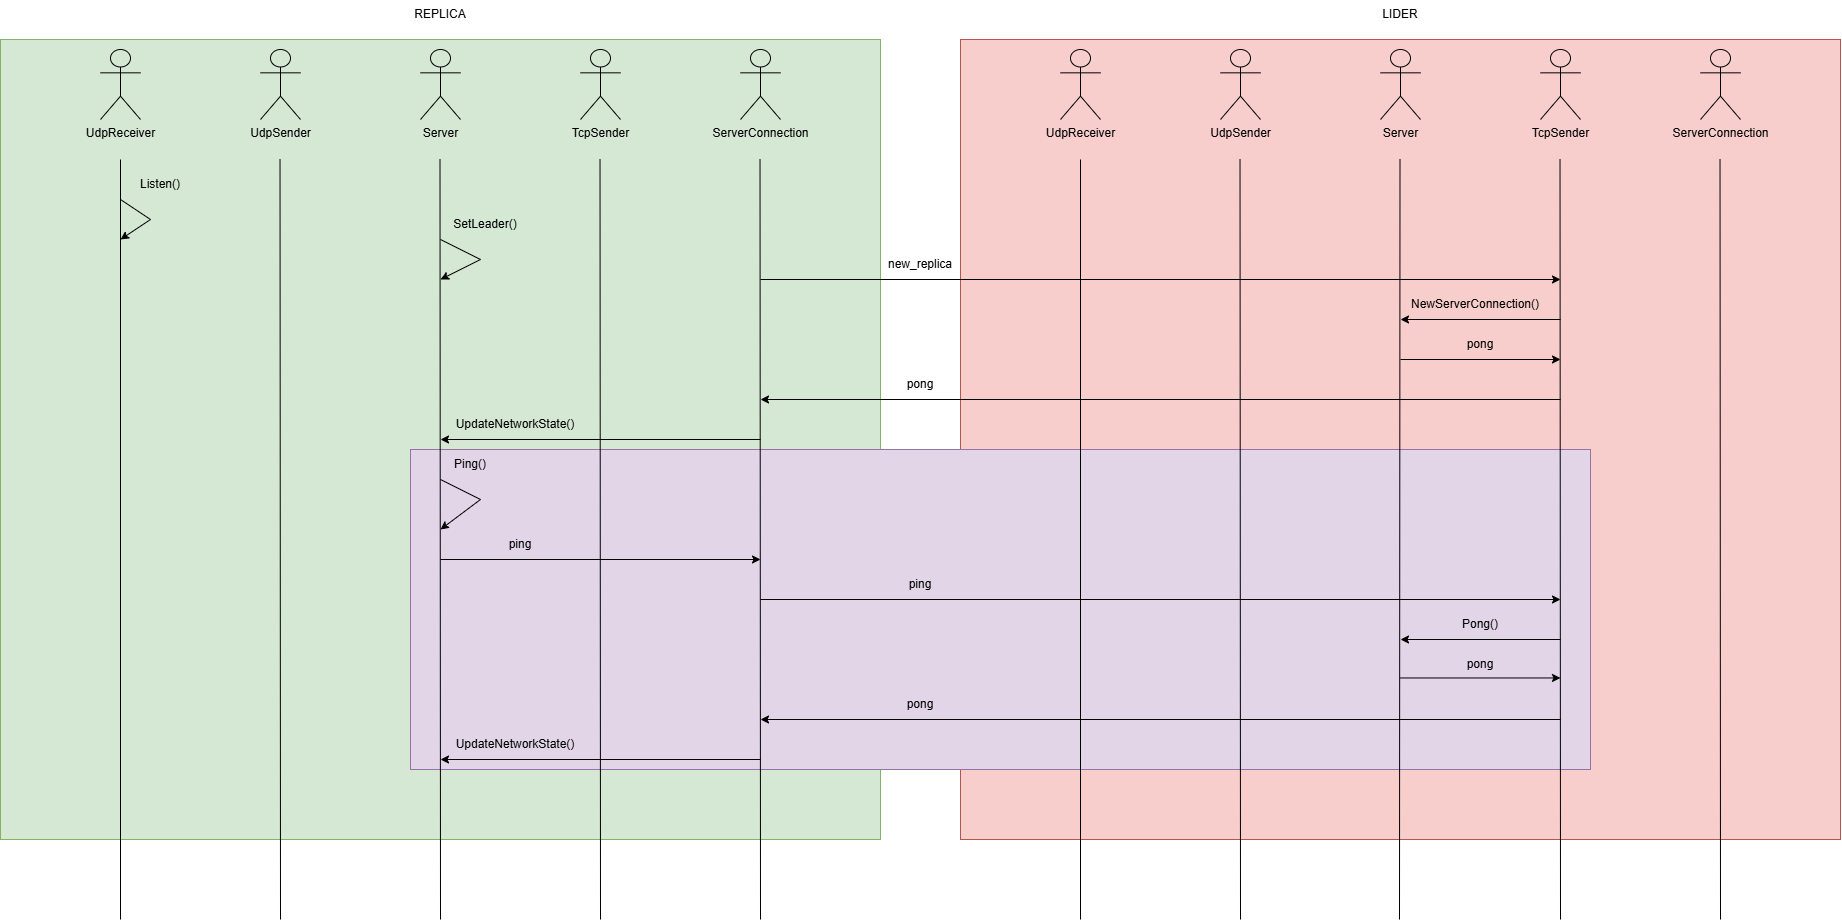

The diagram above was exported from draw.io. Its source (the exported page's mxGraphModel, read from the mxfile embedded in the PNG):
<mxGraphModel dx="3563" dy="978" grid="1" gridSize="10" guides="1" tooltips="1" connect="1" arrows="1" fold="1" page="1" pageScale="1" pageWidth="827" pageHeight="1169" math="0" shadow="0">
  <root>
    <mxCell id="0" />
    <mxCell id="1" parent="0" />
    <mxCell id="a3IACDoMnRryvhGkSlzt-1" value="" style="rounded=0;whiteSpace=wrap;html=1;fillColor=#f8cecc;strokeColor=#b85450;" vertex="1" parent="1">
      <mxGeometry x="-120" y="40" width="880" height="800" as="geometry" />
    </mxCell>
    <mxCell id="a3IACDoMnRryvhGkSlzt-140" value="" style="rounded=0;whiteSpace=wrap;html=1;fillColor=#d5e8d4;strokeColor=#82b366;" vertex="1" parent="1">
      <mxGeometry x="-1080" y="40" width="880" height="800" as="geometry" />
    </mxCell>
    <mxCell id="qDo04VcypU2be5YpI8ck-1" value="" style="rounded=0;whiteSpace=wrap;html=1;fillColor=#e1d5e7;strokeColor=#9673a6;" vertex="1" parent="1">
      <mxGeometry x="-670" y="450" width="1180" height="320" as="geometry" />
    </mxCell>
    <mxCell id="a3IACDoMnRryvhGkSlzt-5" value="Server" style="shape=umlActor;verticalLabelPosition=bottom;verticalAlign=top;html=1;outlineConnect=0;fillColor=none;" vertex="1" parent="1">
      <mxGeometry x="300" y="50" width="40" height="70" as="geometry" />
    </mxCell>
    <mxCell id="a3IACDoMnRryvhGkSlzt-64" value="" style="endArrow=none;html=1;rounded=0;" edge="1" parent="1">
      <mxGeometry width="50" height="50" relative="1" as="geometry">
        <mxPoint x="319" y="920" as="sourcePoint" />
        <mxPoint x="319.5" y="160" as="targetPoint" />
      </mxGeometry>
    </mxCell>
    <mxCell id="a3IACDoMnRryvhGkSlzt-119" value="LIDER" style="text;html=1;align=center;verticalAlign=middle;whiteSpace=wrap;rounded=0;" vertex="1" parent="1">
      <mxGeometry x="290" width="60" height="30" as="geometry" />
    </mxCell>
    <mxCell id="a3IACDoMnRryvhGkSlzt-120" value="TcpSender" style="shape=umlActor;verticalLabelPosition=bottom;verticalAlign=top;html=1;outlineConnect=0;fillColor=none;" vertex="1" parent="1">
      <mxGeometry x="460" y="50" width="40" height="70" as="geometry" />
    </mxCell>
    <mxCell id="a3IACDoMnRryvhGkSlzt-122" value="UdpSender" style="shape=umlActor;verticalLabelPosition=bottom;verticalAlign=top;html=1;outlineConnect=0;fillColor=none;" vertex="1" parent="1">
      <mxGeometry x="140" y="50" width="40" height="70" as="geometry" />
    </mxCell>
    <mxCell id="a3IACDoMnRryvhGkSlzt-123" value="UdpReceiver" style="shape=umlActor;verticalLabelPosition=bottom;verticalAlign=top;html=1;outlineConnect=0;fillColor=none;" vertex="1" parent="1">
      <mxGeometry x="-20" y="50" width="40" height="70" as="geometry" />
    </mxCell>
    <mxCell id="a3IACDoMnRryvhGkSlzt-124" value="" style="endArrow=none;html=1;rounded=0;" edge="1" parent="1">
      <mxGeometry width="50" height="50" relative="1" as="geometry">
        <mxPoint x="160" y="920" as="sourcePoint" />
        <mxPoint x="159.52" y="160" as="targetPoint" />
      </mxGeometry>
    </mxCell>
    <mxCell id="a3IACDoMnRryvhGkSlzt-125" value="" style="endArrow=none;html=1;rounded=0;" edge="1" parent="1">
      <mxGeometry width="50" height="50" relative="1" as="geometry">
        <mxPoint x="480" y="920" as="sourcePoint" />
        <mxPoint x="479.52" y="160" as="targetPoint" />
      </mxGeometry>
    </mxCell>
    <mxCell id="a3IACDoMnRryvhGkSlzt-126" value="" style="endArrow=none;html=1;rounded=0;" edge="1" parent="1">
      <mxGeometry width="50" height="50" relative="1" as="geometry">
        <mxPoint y="920" as="sourcePoint" />
        <mxPoint y="160" as="targetPoint" />
      </mxGeometry>
    </mxCell>
    <mxCell id="a3IACDoMnRryvhGkSlzt-138" value="ServerConnection" style="shape=umlActor;verticalLabelPosition=bottom;verticalAlign=top;html=1;outlineConnect=0;fillColor=none;" vertex="1" parent="1">
      <mxGeometry x="620" y="50" width="40" height="70" as="geometry" />
    </mxCell>
    <mxCell id="a3IACDoMnRryvhGkSlzt-139" value="" style="endArrow=none;html=1;rounded=0;" edge="1" parent="1">
      <mxGeometry width="50" height="50" relative="1" as="geometry">
        <mxPoint x="640" y="920" as="sourcePoint" />
        <mxPoint x="639.52" y="160" as="targetPoint" />
      </mxGeometry>
    </mxCell>
    <mxCell id="a3IACDoMnRryvhGkSlzt-141" value="Server" style="shape=umlActor;verticalLabelPosition=bottom;verticalAlign=top;html=1;outlineConnect=0;fillColor=none;" vertex="1" parent="1">
      <mxGeometry x="-660" y="50" width="40" height="70" as="geometry" />
    </mxCell>
    <mxCell id="a3IACDoMnRryvhGkSlzt-142" value="" style="endArrow=none;html=1;rounded=0;" edge="1" parent="1">
      <mxGeometry width="50" height="50" relative="1" as="geometry">
        <mxPoint x="-640" y="920" as="sourcePoint" />
        <mxPoint x="-640.5" y="160" as="targetPoint" />
      </mxGeometry>
    </mxCell>
    <mxCell id="a3IACDoMnRryvhGkSlzt-143" value="TcpSender" style="shape=umlActor;verticalLabelPosition=bottom;verticalAlign=top;html=1;outlineConnect=0;fillColor=none;" vertex="1" parent="1">
      <mxGeometry x="-500" y="50" width="40" height="70" as="geometry" />
    </mxCell>
    <mxCell id="a3IACDoMnRryvhGkSlzt-144" value="UdpSender" style="shape=umlActor;verticalLabelPosition=bottom;verticalAlign=top;html=1;outlineConnect=0;fillColor=none;" vertex="1" parent="1">
      <mxGeometry x="-820" y="50" width="40" height="70" as="geometry" />
    </mxCell>
    <mxCell id="a3IACDoMnRryvhGkSlzt-145" value="UdpReceiver" style="shape=umlActor;verticalLabelPosition=bottom;verticalAlign=top;html=1;outlineConnect=0;fillColor=none;" vertex="1" parent="1">
      <mxGeometry x="-980" y="50" width="40" height="70" as="geometry" />
    </mxCell>
    <mxCell id="a3IACDoMnRryvhGkSlzt-146" value="" style="endArrow=none;html=1;rounded=0;" edge="1" parent="1">
      <mxGeometry width="50" height="50" relative="1" as="geometry">
        <mxPoint x="-800" y="920" as="sourcePoint" />
        <mxPoint x="-800.48" y="160" as="targetPoint" />
      </mxGeometry>
    </mxCell>
    <mxCell id="a3IACDoMnRryvhGkSlzt-147" value="" style="endArrow=none;html=1;rounded=0;" edge="1" parent="1">
      <mxGeometry width="50" height="50" relative="1" as="geometry">
        <mxPoint x="-480" y="920" as="sourcePoint" />
        <mxPoint x="-480.48" y="160" as="targetPoint" />
      </mxGeometry>
    </mxCell>
    <mxCell id="a3IACDoMnRryvhGkSlzt-148" value="" style="endArrow=none;html=1;rounded=0;" edge="1" parent="1">
      <mxGeometry width="50" height="50" relative="1" as="geometry">
        <mxPoint x="-960" y="920" as="sourcePoint" />
        <mxPoint x="-960" y="160" as="targetPoint" />
      </mxGeometry>
    </mxCell>
    <mxCell id="a3IACDoMnRryvhGkSlzt-149" value="ServerConnection" style="shape=umlActor;verticalLabelPosition=bottom;verticalAlign=top;html=1;outlineConnect=0;fillColor=none;" vertex="1" parent="1">
      <mxGeometry x="-340" y="50" width="40" height="70" as="geometry" />
    </mxCell>
    <mxCell id="a3IACDoMnRryvhGkSlzt-150" value="" style="endArrow=none;html=1;rounded=0;" edge="1" parent="1">
      <mxGeometry width="50" height="50" relative="1" as="geometry">
        <mxPoint x="-320" y="920" as="sourcePoint" />
        <mxPoint x="-320.48" y="160" as="targetPoint" />
      </mxGeometry>
    </mxCell>
    <mxCell id="a3IACDoMnRryvhGkSlzt-151" value="" style="endArrow=classic;html=1;rounded=0;" edge="1" parent="1">
      <mxGeometry width="50" height="50" relative="1" as="geometry">
        <mxPoint x="-960" y="200" as="sourcePoint" />
        <mxPoint x="-960" y="240" as="targetPoint" />
        <Array as="points">
          <mxPoint x="-930" y="220" />
        </Array>
      </mxGeometry>
    </mxCell>
    <mxCell id="a3IACDoMnRryvhGkSlzt-152" value="Listen()" style="text;html=1;align=center;verticalAlign=middle;whiteSpace=wrap;rounded=0;" vertex="1" parent="1">
      <mxGeometry x="-950" y="170" width="60" height="30" as="geometry" />
    </mxCell>
    <mxCell id="a3IACDoMnRryvhGkSlzt-155" value="" style="endArrow=classic;html=1;rounded=0;" edge="1" parent="1">
      <mxGeometry width="50" height="50" relative="1" as="geometry">
        <mxPoint x="-320" y="280" as="sourcePoint" />
        <mxPoint x="480" y="280" as="targetPoint" />
      </mxGeometry>
    </mxCell>
    <mxCell id="a3IACDoMnRryvhGkSlzt-157" value="new_replica" style="text;html=1;align=center;verticalAlign=middle;whiteSpace=wrap;rounded=0;" vertex="1" parent="1">
      <mxGeometry x="-200" y="250" width="80" height="30" as="geometry" />
    </mxCell>
    <mxCell id="a3IACDoMnRryvhGkSlzt-159" value="" style="endArrow=classic;html=1;rounded=0;" edge="1" parent="1">
      <mxGeometry width="50" height="50" relative="1" as="geometry">
        <mxPoint x="-640" y="240" as="sourcePoint" />
        <mxPoint x="-640" y="280" as="targetPoint" />
        <Array as="points">
          <mxPoint x="-600" y="260" />
        </Array>
      </mxGeometry>
    </mxCell>
    <mxCell id="a3IACDoMnRryvhGkSlzt-160" value="SetLeader()" style="text;html=1;align=center;verticalAlign=middle;whiteSpace=wrap;rounded=0;" vertex="1" parent="1">
      <mxGeometry x="-640" y="210" width="90" height="30" as="geometry" />
    </mxCell>
    <mxCell id="a3IACDoMnRryvhGkSlzt-162" value="" style="endArrow=classic;html=1;rounded=0;" edge="1" parent="1">
      <mxGeometry width="50" height="50" relative="1" as="geometry">
        <mxPoint x="480" y="320" as="sourcePoint" />
        <mxPoint x="320" y="320" as="targetPoint" />
      </mxGeometry>
    </mxCell>
    <mxCell id="a3IACDoMnRryvhGkSlzt-163" value="NewServerConnection()" style="text;html=1;align=center;verticalAlign=middle;whiteSpace=wrap;rounded=0;" vertex="1" parent="1">
      <mxGeometry x="320" y="290" width="150" height="30" as="geometry" />
    </mxCell>
    <mxCell id="a3IACDoMnRryvhGkSlzt-164" value="" style="endArrow=classic;html=1;rounded=0;" edge="1" parent="1">
      <mxGeometry width="50" height="50" relative="1" as="geometry">
        <mxPoint x="320" y="360" as="sourcePoint" />
        <mxPoint x="480" y="360" as="targetPoint" />
      </mxGeometry>
    </mxCell>
    <mxCell id="a3IACDoMnRryvhGkSlzt-166" value="pong" style="text;html=1;align=center;verticalAlign=middle;whiteSpace=wrap;rounded=0;" vertex="1" parent="1">
      <mxGeometry x="370" y="330" width="60" height="30" as="geometry" />
    </mxCell>
    <mxCell id="a3IACDoMnRryvhGkSlzt-167" value="pong" style="text;html=1;align=center;verticalAlign=middle;whiteSpace=wrap;rounded=0;" vertex="1" parent="1">
      <mxGeometry x="-190" y="370" width="60" height="30" as="geometry" />
    </mxCell>
    <mxCell id="a3IACDoMnRryvhGkSlzt-168" value="" style="endArrow=classic;html=1;rounded=0;" edge="1" parent="1">
      <mxGeometry width="50" height="50" relative="1" as="geometry">
        <mxPoint x="480" y="400" as="sourcePoint" />
        <mxPoint x="-320" y="400" as="targetPoint" />
      </mxGeometry>
    </mxCell>
    <mxCell id="a3IACDoMnRryvhGkSlzt-169" value="" style="endArrow=classic;html=1;rounded=0;" edge="1" parent="1">
      <mxGeometry width="50" height="50" relative="1" as="geometry">
        <mxPoint x="-320" y="440" as="sourcePoint" />
        <mxPoint x="-640" y="440" as="targetPoint" />
      </mxGeometry>
    </mxCell>
    <mxCell id="a3IACDoMnRryvhGkSlzt-171" value="UpdateNetworkState()" style="text;html=1;align=center;verticalAlign=middle;whiteSpace=wrap;rounded=0;" vertex="1" parent="1">
      <mxGeometry x="-630" y="410" width="130" height="30" as="geometry" />
    </mxCell>
    <mxCell id="a3IACDoMnRryvhGkSlzt-172" value="" style="endArrow=classic;html=1;rounded=0;" edge="1" parent="1">
      <mxGeometry width="50" height="50" relative="1" as="geometry">
        <mxPoint x="-640" y="480" as="sourcePoint" />
        <mxPoint x="-640" y="530" as="targetPoint" />
        <Array as="points">
          <mxPoint x="-600" y="500" />
        </Array>
      </mxGeometry>
    </mxCell>
    <mxCell id="a3IACDoMnRryvhGkSlzt-173" value="Ping()" style="text;html=1;align=center;verticalAlign=middle;whiteSpace=wrap;rounded=0;" vertex="1" parent="1">
      <mxGeometry x="-640" y="450" width="60" height="30" as="geometry" />
    </mxCell>
    <mxCell id="a3IACDoMnRryvhGkSlzt-174" value="" style="endArrow=classic;html=1;rounded=0;" edge="1" parent="1">
      <mxGeometry width="50" height="50" relative="1" as="geometry">
        <mxPoint x="-640" y="560" as="sourcePoint" />
        <mxPoint x="-320" y="560" as="targetPoint" />
      </mxGeometry>
    </mxCell>
    <mxCell id="a3IACDoMnRryvhGkSlzt-175" value="ping" style="text;html=1;align=center;verticalAlign=middle;whiteSpace=wrap;rounded=0;" vertex="1" parent="1">
      <mxGeometry x="-590" y="530" width="60" height="30" as="geometry" />
    </mxCell>
    <mxCell id="a3IACDoMnRryvhGkSlzt-176" value="" style="endArrow=classic;html=1;rounded=0;" edge="1" parent="1">
      <mxGeometry width="50" height="50" relative="1" as="geometry">
        <mxPoint x="-320" y="600" as="sourcePoint" />
        <mxPoint x="480" y="600" as="targetPoint" />
      </mxGeometry>
    </mxCell>
    <mxCell id="a3IACDoMnRryvhGkSlzt-177" value="ping" style="text;html=1;align=center;verticalAlign=middle;whiteSpace=wrap;rounded=0;" vertex="1" parent="1">
      <mxGeometry x="-190" y="570" width="60" height="30" as="geometry" />
    </mxCell>
    <mxCell id="a3IACDoMnRryvhGkSlzt-178" value="" style="endArrow=classic;html=1;rounded=0;" edge="1" parent="1">
      <mxGeometry width="50" height="50" relative="1" as="geometry">
        <mxPoint x="480" y="640" as="sourcePoint" />
        <mxPoint x="320" y="640" as="targetPoint" />
      </mxGeometry>
    </mxCell>
    <mxCell id="a3IACDoMnRryvhGkSlzt-179" value="Pong()" style="text;html=1;align=center;verticalAlign=middle;whiteSpace=wrap;rounded=0;" vertex="1" parent="1">
      <mxGeometry x="370" y="610" width="60" height="30" as="geometry" />
    </mxCell>
    <mxCell id="a3IACDoMnRryvhGkSlzt-180" value="pong" style="text;html=1;align=center;verticalAlign=middle;whiteSpace=wrap;rounded=0;" vertex="1" parent="1">
      <mxGeometry x="370" y="650" width="60" height="30" as="geometry" />
    </mxCell>
    <mxCell id="a3IACDoMnRryvhGkSlzt-181" value="" style="endArrow=classic;html=1;rounded=0;" edge="1" parent="1">
      <mxGeometry width="50" height="50" relative="1" as="geometry">
        <mxPoint x="320" y="678.46" as="sourcePoint" />
        <mxPoint x="480" y="678.46" as="targetPoint" />
      </mxGeometry>
    </mxCell>
    <mxCell id="a3IACDoMnRryvhGkSlzt-182" value="pong" style="text;html=1;align=center;verticalAlign=middle;whiteSpace=wrap;rounded=0;" vertex="1" parent="1">
      <mxGeometry x="-190" y="690" width="60" height="30" as="geometry" />
    </mxCell>
    <mxCell id="a3IACDoMnRryvhGkSlzt-183" value="" style="endArrow=classic;html=1;rounded=0;" edge="1" parent="1">
      <mxGeometry width="50" height="50" relative="1" as="geometry">
        <mxPoint x="480" y="720" as="sourcePoint" />
        <mxPoint x="-320" y="720" as="targetPoint" />
      </mxGeometry>
    </mxCell>
    <mxCell id="a3IACDoMnRryvhGkSlzt-184" value="" style="endArrow=classic;html=1;rounded=0;" edge="1" parent="1">
      <mxGeometry width="50" height="50" relative="1" as="geometry">
        <mxPoint x="-320" y="760" as="sourcePoint" />
        <mxPoint x="-640" y="760" as="targetPoint" />
      </mxGeometry>
    </mxCell>
    <mxCell id="a3IACDoMnRryvhGkSlzt-185" value="UpdateNetworkState()" style="text;html=1;align=center;verticalAlign=middle;whiteSpace=wrap;rounded=0;" vertex="1" parent="1">
      <mxGeometry x="-630" y="730" width="130" height="30" as="geometry" />
    </mxCell>
    <mxCell id="FUBogjZNK0upc6VcsW04-2" value="REPLICA" style="text;html=1;align=center;verticalAlign=middle;whiteSpace=wrap;rounded=0;" vertex="1" parent="1">
      <mxGeometry x="-670" width="60" height="30" as="geometry" />
    </mxCell>
  </root>
</mxGraphModel>